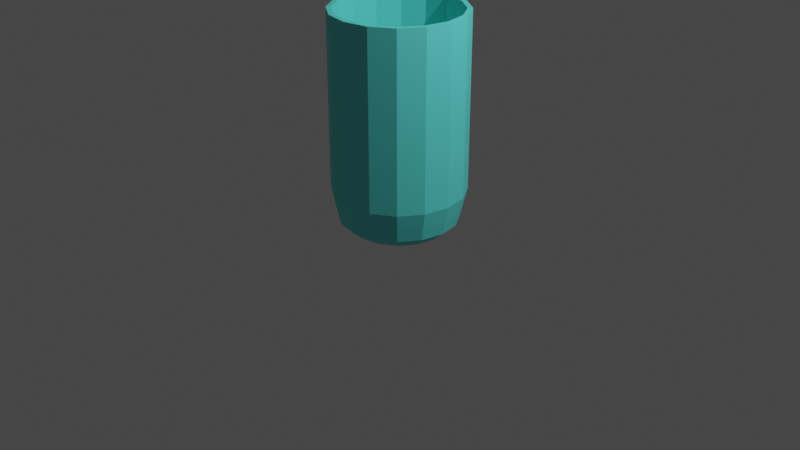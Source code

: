 # Source: Cup.blend  (saved by Blender 2.93.20; exported with 4.5.12 LTS)
import bpy
from mathutils import Matrix  # noqa: F401  (used for matrix-valued properties, if any)

bpy.ops.wm.read_factory_settings(use_empty=True)
scene = bpy.context.scene
scene.name = 'Scene'

# ---- collections
col_collection = bpy.data.collections.new('Collection'); scene.collection.children.link(col_collection)

# ---- materials (node trees are filled in below, after node groups)
mat_material_001 = bpy.data.materials.new('Material.001')
mat_material_001.use_transparent_shadow = False

# ---- material node trees
mat_material_001.use_nodes = True; mat_material_001.node_tree.nodes.clear()
_N = mat_material_001.node_tree.nodes; _L = mat_material_001.node_tree.links
n0 = _N.new('ShaderNodeBsdfPrincipled'); n0.name = 'Principled BSDF'; n0.location = (10, 300)
n0.distribution = 'GGX'
n0.subsurface_method = 'BURLEY'
n0.inputs[0].default_value = (0.1154, 0.8, 0.7547, 1.0)
n0.inputs[3].default_value = 1.45
n0.inputs[27].default_value = (0.0, 0.0, 0.0, 1.0)
n0.inputs[28].default_value = 1.0
n1 = _N.new('ShaderNodeOutputMaterial'); n1.name = 'Material Output'; n1.location = (300, 300)
_L.new(n0.outputs[0], n1.inputs[0])
n1.is_active_output = True

# ---- world
world_world = bpy.data.worlds.new('World'); scene.world = world_world
world_world.use_nodes = True; world_world.node_tree.nodes.clear()
_N = world_world.node_tree.nodes; _L = world_world.node_tree.links
n0 = _N.new('ShaderNodeOutputWorld'); n0.name = 'World Output'; n0.location = (300, 300)
n1 = _N.new('ShaderNodeBackground'); n1.name = 'Background'; n1.location = (10, 300)
n1.inputs[0].default_value = (0.05088, 0.05088, 0.05088, 1.0)
_L.new(n1.outputs[0], n0.inputs[0])
n0.is_active_output = True
world_world.color = (0.05088, 0.05088, 0.05088)
world_world.use_sun_shadow = False
world_world.sun_shadow_jitter_overblur = 0.0

# ---- cameras
cam_camera = bpy.data.cameras.new('Camera')
cam_camera.clip_end = 100.0
cam_camera.ortho_scale = 7.314

# ---- lights
light_light = bpy.data.lights.new('Light', 'POINT')
light_light.transmission_factor = 0.0
light_light.energy = 1000.0
light_light.shadow_soft_size = 0.1
light_light.shadow_maximum_resolution = 0.006
light_light.use_absolute_resolution = True

# ---- meshes
me_cylinder = bpy.data.meshes.new('Cylinder')
me_cylinder.from_pydata([(0.0, 1.0, -1.0), (-3.799e-09, 1.227, 1.0), (0.3827, 0.9239, -1.0), (0.4694, 1.133, 1.0), (0.7071, 0.7071, -1.0), (0.8673, 0.8673, 1.0), (0.9239, 0.3827, -1.0), (1.133, 0.4694, 1.0), (1.0, -4.371e-08, -1.0), (1.227, -5.277e-08, 1.0), (0.9239, -0.3827, -1.0), (1.133, -0.4694, 1.0), (0.7071, -0.7071, -1.0), (0.8673, -0.8673, 1.0), (0.3827, -0.9239, -1.0), (0.4694, -1.133, 1.0), (-8.742e-08, -1.0, -1.0), (-1.11e-07, -1.227, 1.0), (-0.3827, -0.9239, -1.0), (-0.4694, -1.133, 1.0), (-0.7071, -0.7071, -1.0), (-0.8673, -0.8673, 1.0), (-0.9239, -0.3827, -1.0), (-1.133, -0.4694, 1.0), (-1.0, 1.192e-08, -1.0), (-1.227, 1.547e-08, 1.0), (-0.9239, 0.3827, -1.0), (-1.133, 0.4694, 1.0), (-0.7071, 0.7071, -1.0), (-0.8673, 0.8673, 1.0), (-0.3827, 0.9239, -1.0), (-0.4694, 1.133, 1.0), (0.4352, 1.051, 1.0), (-3.386e-09, 1.137, 1.0), (0.8041, 0.8041, 1.0), (1.051, 0.4352, 1.0), (1.137, -4.838e-08, 1.0), (1.051, -0.4352, 1.0), (0.8041, -0.8041, 1.0), (0.4352, -1.051, 1.0), (-1.028e-07, -1.137, 1.0), (-0.4352, -1.051, 1.0), (-0.8041, -0.8041, 1.0), (-1.051, -0.4352, 1.0), (-1.137, 1.489e-08, 1.0), (-1.051, 0.4352, 1.0), (-0.8041, 0.8041, 1.0), (-0.4352, 1.051, 1.0), (0.4694, 1.133, 1.0), (-3.799e-09, 1.227, 1.0), (0.8673, 0.8673, 1.0), (1.133, 0.4694, 1.0), (1.227, -5.277e-08, 1.0), (1.133, -0.4694, 1.0), (0.8673, -0.8673, 1.0), (0.4694, -1.133, 1.0), (-1.11e-07, -1.227, 1.0), (-0.4694, -1.133, 1.0), (-0.8673, -0.8673, 1.0), (-1.133, -0.4694, 1.0), (-1.227, 1.547e-08, 1.0), (-1.133, 0.4694, 1.0), (-0.8673, 0.8673, 1.0), (-0.4694, 1.133, 1.0), (0.4352, 1.051, 1.0), (-3.386e-09, 1.137, 1.0), (0.8041, 0.8041, 1.0), (1.051, 0.4352, 1.0), (1.137, -4.838e-08, 1.0), (1.051, -0.4352, 1.0), (0.8041, -0.8041, 1.0), (0.4352, -1.051, 1.0), (-1.028e-07, -1.137, 1.0), (-0.4352, -1.051, 1.0), (-0.8041, -0.8041, 1.0), (-1.051, -0.4352, 1.0), (-1.137, 1.489e-08, 1.0), (-1.051, 0.4352, 1.0), (-0.8041, 0.8041, 1.0), (-0.4352, 1.051, 1.0), (0.4955, 1.196, 3.835), (-4.423e-09, 1.295, 3.835), (0.9155, 0.9155, 3.835), (1.196, 0.4955, 3.835), (1.295, -5.653e-08, 3.835), (1.196, -0.4955, 3.835), (0.9155, -0.9155, 3.835), (0.4955, -1.196, 3.835), (-1.176e-07, -1.295, 3.835), (-0.4955, -1.196, 3.835), (-0.9155, -0.9155, 3.835), (-1.196, -0.4955, 3.835), (-1.295, 1.55e-08, 3.835), (-1.196, 0.4955, 3.835), (-0.9155, 0.9155, 3.835), (-0.4955, 1.196, 3.835), (0.4593, 1.109, 3.835), (-3.988e-09, 1.2, 3.835), (0.8488, 0.8488, 3.835), (1.109, 0.4593, 3.835), (1.2, -5.19e-08, 3.835), (1.109, -0.4593, 3.835), (0.8488, -0.8488, 3.835), (0.4593, -1.109, 3.835), (-1.089e-07, -1.2, 3.835), (-0.4593, -1.109, 3.835), (-0.8488, -0.8488, 3.835), (-1.109, -0.4593, 3.835), (-1.2, 1.489e-08, 3.835), (-1.109, 0.4593, 3.835), (-0.8488, 0.8488, 3.835), (-0.4593, 1.109, 3.835), (0.5238, 1.265, 7.123), (-4.463e-09, 1.369, 7.123), (0.9679, 0.9679, 7.123), (1.265, 0.5238, 7.123), (1.369, -6.041e-08, 7.123), (1.265, -0.5238, 7.123), (0.9679, -0.9679, 7.123), (0.5238, -1.265, 7.123), (-1.241e-07, -1.369, 7.123), (-0.5238, -1.265, 7.123), (-0.9679, -0.9679, 7.123), (-1.265, -0.5238, 7.123), (-1.369, 1.575e-08, 7.123), (-1.265, 0.5238, 7.123), (-0.9679, 0.9679, 7.123), (-0.5238, 1.265, 7.123), (0.4856, 1.172, 7.123), (-4.003e-09, 1.269, 7.123), (0.8973, 0.8973, 7.123), (1.172, 0.4856, 7.123), (1.269, -5.551e-08, 7.123), (1.172, -0.4856, 7.123), (0.8973, -0.8973, 7.123), (0.4856, -1.172, 7.123), (-1.149e-07, -1.269, 7.123), (-0.4856, -1.172, 7.123), (-0.8973, -0.8973, 7.123), (-1.172, -0.4856, 7.123), (-1.269, 1.51e-08, 7.123), (-1.172, 0.4856, 7.123), (-0.8973, 0.8973, 7.123), (-0.4856, 1.172, 7.123), (0.5238, 1.265, 39.4), (-4.463e-09, 1.369, 39.4), (0.9679, 0.9679, 39.4), (1.265, 0.5238, 39.4), (1.369, -6.041e-08, 39.4), (1.265, -0.5238, 39.4), (0.9679, -0.9679, 39.4), (0.5238, -1.265, 39.4), (-1.241e-07, -1.369, 39.4), (-0.5238, -1.265, 39.4), (-0.9679, -0.9679, 39.4), (-1.265, -0.5238, 39.4), (-1.369, 1.575e-08, 39.4), (-1.265, 0.5238, 39.4), (-0.9679, 0.9679, 39.4), (-0.5238, 1.265, 39.4), (0.4856, 1.172, 39.4), (-4.003e-09, 1.269, 39.4), (0.8973, 0.8973, 39.4), (1.172, 0.4856, 39.4), (1.269, -5.551e-08, 39.4), (1.172, -0.4856, 39.4), (0.8973, -0.8973, 39.4), (0.4856, -1.172, 39.4), (-1.149e-07, -1.269, 39.4), (-0.4856, -1.172, 39.4), (-0.8973, -0.8973, 39.4), (-1.172, -0.4856, 39.4), (-1.269, 1.51e-08, 39.4), (-1.172, 0.4856, 39.4), (-0.8973, 0.8973, 39.4), (-0.4856, 1.172, 39.4), (0.5238, 1.265, 43.59), (-4.463e-09, 1.369, 43.59), (0.9679, 0.9679, 43.59), (1.265, 0.5238, 43.59), (1.369, -6.041e-08, 43.59), (1.265, -0.5238, 43.59), (0.9679, -0.9679, 43.59), (0.5238, -1.265, 43.59), (-1.241e-07, -1.369, 43.59), (-0.5238, -1.265, 43.59), (-0.9679, -0.9679, 43.59), (-1.265, -0.5238, 43.59), (-1.369, 1.575e-08, 43.59), (-1.265, 0.5238, 43.59), (-0.9679, 0.9679, 43.59), (-0.5238, 1.265, 43.59), (0.4856, 1.172, 43.59), (-4.003e-09, 1.269, 43.59), (0.8973, 0.8973, 43.59), (1.172, 0.4856, 43.59), (1.269, -5.551e-08, 43.59), (1.172, -0.4856, 43.59), (0.8973, -0.8973, 43.59), (0.4856, -1.172, 43.59), (-1.149e-07, -1.269, 43.59), (-0.4856, -1.172, 43.59), (-0.8973, -0.8973, 43.59), (-1.172, -0.4856, 43.59), (-1.269, 1.51e-08, 43.59), (-1.172, 0.4856, 43.59), (-0.8973, 0.8973, 43.59), (-0.4856, 1.172, 43.59)], [], [(0, 1, 3, 2), (2, 3, 5, 4), (4, 5, 7, 6), (6, 7, 9, 8), (8, 9, 11, 10), (10, 11, 13, 12), (12, 13, 15, 14), (14, 15, 17, 16), (16, 17, 19, 18), (18, 19, 21, 20), (20, 21, 23, 22), (22, 23, 25, 24), (24, 25, 27, 26), (26, 27, 29, 28), (17, 15, 55, 56), (28, 29, 31, 30), (30, 31, 1, 0), (0, 2, 4, 6, 8, 10, 12, 14, 16, 18, 20, 22, 24, 26, 28, 30), (32, 33, 47, 46, 45, 44, 43, 42, 41, 40, 39, 38, 37, 36, 35, 34), (47, 33, 65, 79), (32, 34, 66, 64), (46, 47, 79, 78), (25, 23, 59, 60), (7, 5, 50, 51), (33, 32, 64, 65), (45, 46, 78, 77), (1, 31, 63, 49), (15, 13, 54, 55), (44, 45, 77, 76), (43, 44, 76, 75), (23, 21, 58, 59), (5, 3, 48, 50), (42, 43, 75, 74), (31, 29, 62, 63), (73, 74, 106, 105), (60, 59, 91, 92), (72, 73, 105, 104), (59, 58, 90, 91), (71, 72, 104, 103), (58, 57, 89, 90), (70, 71, 103, 102), (57, 56, 88, 89), (69, 70, 102, 101), (56, 55, 87, 88), (68, 69, 101, 100), (55, 54, 86, 87), (67, 68, 100, 99), (54, 53, 85, 86), (66, 67, 99, 98), (79, 65, 97, 111), (34, 35, 67, 66), (35, 36, 68, 67), (9, 7, 51, 52), (27, 25, 60, 61), (36, 37, 69, 68), (19, 17, 56, 57), (37, 38, 70, 69), (38, 39, 71, 70), (11, 9, 52, 53), (29, 27, 61, 62), (3, 1, 49, 48), (39, 40, 72, 71), (21, 19, 57, 58), (40, 41, 73, 72), (41, 42, 74, 73), (13, 11, 53, 54), (82, 80, 112, 114), (95, 94, 126, 127), (107, 108, 140, 139), (80, 81, 113, 112), (94, 93, 125, 126), (106, 107, 139, 138), (93, 92, 124, 125), (105, 106, 138, 137), (92, 91, 123, 124), (104, 105, 137, 136), (91, 90, 122, 123), (103, 104, 136, 135), (90, 89, 121, 122), (102, 103, 135, 134), (89, 88, 120, 121), (101, 102, 134, 133), (61, 60, 92, 93), (74, 75, 107, 106), (62, 61, 93, 94), (48, 49, 81, 80), (75, 76, 108, 107), (63, 62, 94, 95), (50, 48, 80, 82), (76, 77, 109, 108), (49, 63, 95, 81), (51, 50, 82, 83), (77, 78, 110, 109), (65, 64, 96, 97), (52, 51, 83, 84), (78, 79, 111, 110), (64, 66, 98, 96), (53, 52, 84, 85), (116, 115, 147, 148), (129, 128, 160, 161), (141, 142, 174, 173), (115, 114, 146, 147), (113, 127, 159, 145), (140, 141, 173, 172), (114, 112, 144, 146), (127, 126, 158, 159), (139, 140, 172, 171), (112, 113, 145, 144), (126, 125, 157, 158), (138, 139, 171, 170), (125, 124, 156, 157), (137, 138, 170, 169), (124, 123, 155, 156), (136, 137, 169, 168), (108, 109, 141, 140), (81, 95, 127, 113), (83, 82, 114, 115), (109, 110, 142, 141), (97, 96, 128, 129), (84, 83, 115, 116), (110, 111, 143, 142), (96, 98, 130, 128), (85, 84, 116, 117), (111, 97, 129, 143), (98, 99, 131, 130), (86, 85, 117, 118), (99, 100, 132, 131), (87, 86, 118, 119), (100, 101, 133, 132), (88, 87, 119, 120), (150, 149, 181, 182), (162, 163, 195, 194), (175, 161, 193, 207), (149, 148, 180, 181), (160, 162, 194, 192), (174, 175, 207, 206), (148, 147, 179, 180), (161, 160, 192, 193), (173, 174, 206, 205), (147, 146, 178, 179), (145, 159, 191, 177), (172, 173, 205, 204), (146, 144, 176, 178), (159, 158, 190, 191), (171, 172, 204, 203), (144, 145, 177, 176), (142, 143, 175, 174), (128, 130, 162, 160), (117, 116, 148, 149), (143, 129, 161, 175), (130, 131, 163, 162), (118, 117, 149, 150), (131, 132, 164, 163), (119, 118, 150, 151), (132, 133, 165, 164), (120, 119, 151, 152), (133, 134, 166, 165), (121, 120, 152, 153), (134, 135, 167, 166), (122, 121, 153, 154), (135, 136, 168, 167), (123, 122, 154, 155), (180, 179, 195, 196), (185, 184, 200, 201), (190, 189, 205, 206), (178, 176, 192, 194), (183, 182, 198, 199), (188, 187, 203, 204), (181, 180, 196, 197), (186, 185, 201, 202), (191, 190, 206, 207), (179, 178, 194, 195), (184, 183, 199, 200), (176, 177, 193, 192), (189, 188, 204, 205), (182, 181, 197, 198), (187, 186, 202, 203), (177, 191, 207, 193), (163, 164, 196, 195), (151, 150, 182, 183), (164, 165, 197, 196), (152, 151, 183, 184), (165, 166, 198, 197), (153, 152, 184, 185), (166, 167, 199, 198), (154, 153, 185, 186), (167, 168, 200, 199), (155, 154, 186, 187), (168, 169, 201, 200), (156, 155, 187, 188), (169, 170, 202, 201), (157, 156, 188, 189), (170, 171, 203, 202), (158, 157, 189, 190)])
_uv = me_cylinder.uv_layers.new(name='UVMap')
_uv.uv.foreach_set('vector', [1.0, 0.5, 1.0, 1.0, 0.9375, 1.0, 0.9375, 0.5, 0.9375, 0.5, 0.9375, 1.0, 0.875, 1.0, 0.875, 0.5, 0.875, 0.5, 0.875, 1.0, 0.8125, 1.0, 0.8125, 0.5, 0.8125, 0.5, 0.8125, 1.0, 0.75, 1.0, 0.75, 0.5, 0.75, 0.5, 0.75, 1.0, 0.6875, 1.0, 0.6875, 0.5, 0.6875, 0.5, 0.6875, 1.0, 0.625, 1.0, 0.625, 0.5, 0.625, 0.5, 0.625, 1.0, 0.5625, 1.0, 0.5625, 0.5, 0.5625, 0.5, 0.5625, 1.0, 0.5, 1.0, 0.5, 0.5, 0.5, 0.5, 0.5, 1.0, 0.4375, 1.0, 0.4375, 0.5, 0.4375, 0.5, 0.4375, 1.0, 0.375, 1.0, 0.375, 0.5, 0.375, 0.5, 0.375, 1.0, 0.3125, 1.0, 0.3125, 0.5, 0.3125, 0.5, 0.3125, 1.0, 0.25, 1.0, 0.25, 0.5, 0.25, 0.5, 0.25, 1.0, 0.1875, 1.0, 0.1875, 0.5, 0.1875, 0.5, 0.1875, 1.0, 0.125, 1.0, 0.125, 0.5, 0.5, 1.0, 0.5625, 1.0, 0.5625, 1.0, 0.5, 1.0, 0.125, 0.5, 0.125, 1.0, 0.0625, 1.0, 0.0625, 0.5, 0.0625, 0.5, 0.0625, 1.0, 0.0, 1.0, 0.0, 0.5, 0.75, 0.49, 0.8418, 0.4717, 0.9197, 0.4197, 0.9717, 0.3418, 0.99, 0.25, 0.9717, 0.1582, 0.9197, 0.08029, 0.8418, 0.02827, 0.75, 0.01, 0.6582, 0.02827, 0.5803, 0.08029, 0.5283, 0.1582, 0.51, 0.25, 0.5283, 0.3418, 0.5803, 0.4197, 0.6582, 0.4717, 0.3418, 0.4717, 0.25, 0.49, 0.1582, 0.4717, 0.08029, 0.4197, 0.02827, 0.3418, 0.01, 0.25, 0.02827, 0.1582, 0.08029, 0.08029, 0.1582, 0.02827, 0.25, 0.01, 0.3418, 0.02827, 0.4197, 0.08029, 0.4717, 0.1582, 0.49, 0.25, 0.4717, 0.3418, 0.4197, 0.4197, 0.1582, 0.4717, 0.25, 0.49, 0.25, 0.49, 0.1582, 0.4717, 0.3418, 0.4717, 0.4197, 0.4197, 0.4197, 0.4197, 0.3418, 0.4717, 0.08029, 0.4197, 0.1582, 0.4717, 0.1582, 0.4717, 0.08029, 0.4197, 0.25, 1.0, 0.3125, 1.0, 0.3125, 1.0, 0.25, 1.0, 0.8125, 1.0, 0.875, 1.0, 0.875, 1.0, 0.8125, 1.0, 0.25, 0.49, 0.3418, 0.4717, 0.3418, 0.4717, 0.25, 0.49, 0.02827, 0.3418, 0.08029, 0.4197, 0.08029, 0.4197, 0.02827, 0.3418, 0.0, 1.0, 0.0625, 1.0, 0.0625, 1.0, 0.0, 1.0, 0.5625, 1.0, 0.625, 1.0, 0.625, 1.0, 0.5625, 1.0, 0.01, 0.25, 0.02827, 0.3418, 0.02827, 0.3418, 0.01, 0.25, 0.02827, 0.1582, 0.01, 0.25, 0.01, 0.25, 0.02827, 0.1582, 0.3125, 1.0, 0.375, 1.0, 0.375, 1.0, 0.3125, 1.0, 0.875, 1.0, 0.9375, 1.0, 0.9375, 1.0, 0.875, 1.0, 0.08029, 0.08029, 0.02827, 0.1582, 0.02827, 0.1582, 0.08029, 0.08029, 0.0625, 1.0, 0.125, 1.0, 0.125, 1.0, 0.0625, 1.0, 0.1582, 0.02827, 0.08029, 0.08029, 0.08029, 0.08029, 0.1582, 0.02827, 0.25, 1.0, 0.3125, 1.0, 0.3125, 1.0, 0.25, 1.0, 0.25, 0.01, 0.1582, 0.02827, 0.1582, 0.02827, 0.25, 0.01, 0.3125, 1.0, 0.375, 1.0, 0.375, 1.0, 0.3125, 1.0, 0.3418, 0.02827, 0.25, 0.01, 0.25, 0.01, 0.3418, 0.02827, 0.375, 1.0, 0.4375, 1.0, 0.4375, 1.0, 0.375, 1.0, 0.4197, 0.08029, 0.3418, 0.02827, 0.3418, 0.02827, 0.4197, 0.08029, 0.4375, 1.0, 0.5, 1.0, 0.5, 1.0, 0.4375, 1.0, 0.4717, 0.1582, 0.4197, 0.08029, 0.4197, 0.08029, 0.4717, 0.1582, 0.5, 1.0, 0.5625, 1.0, 0.5625, 1.0, 0.5, 1.0, 0.49, 0.25, 0.4717, 0.1582, 0.4717, 0.1582, 0.49, 0.25, 0.5625, 1.0, 0.625, 1.0, 0.625, 1.0, 0.5625, 1.0, 0.4717, 0.3418, 0.49, 0.25, 0.49, 0.25, 0.4717, 0.3418, 0.625, 1.0, 0.6875, 1.0, 0.6875, 1.0, 0.625, 1.0, 0.4197, 0.4197, 0.4717, 0.3418, 0.4717, 0.3418, 0.4197, 0.4197, 0.1582, 0.4717, 0.25, 0.49, 0.25, 0.49, 0.1582, 0.4717, 0.4197, 0.4197, 0.4717, 0.3418, 0.4717, 0.3418, 0.4197, 0.4197, 0.4717, 0.3418, 0.49, 0.25, 0.49, 0.25, 0.4717, 0.3418, 0.75, 1.0, 0.8125, 1.0, 0.8125, 1.0, 0.75, 1.0, 0.1875, 1.0, 0.25, 1.0, 0.25, 1.0, 0.1875, 1.0, 0.49, 0.25, 0.4717, 0.1582, 0.4717, 0.1582, 0.49, 0.25, 0.4375, 1.0, 0.5, 1.0, 0.5, 1.0, 0.4375, 1.0, 0.4717, 0.1582, 0.4197, 0.08029, 0.4197, 0.08029, 0.4717, 0.1582, 0.4197, 0.08029, 0.3418, 0.02827, 0.3418, 0.02827, 0.4197, 0.08029, 0.6875, 1.0, 0.75, 1.0, 0.75, 1.0, 0.6875, 1.0, 0.125, 1.0, 0.1875, 1.0, 0.1875, 1.0, 0.125, 1.0, 0.9375, 1.0, 1.0, 1.0, 1.0, 1.0, 0.9375, 1.0, 0.3418, 0.02827, 0.25, 0.01, 0.25, 0.01, 0.3418, 0.02827, 0.375, 1.0, 0.4375, 1.0, 0.4375, 1.0, 0.375, 1.0, 0.25, 0.01, 0.1582, 0.02827, 0.1582, 0.02827, 0.25, 0.01, 0.1582, 0.02827, 0.08029, 0.08029, 0.08029, 0.08029, 0.1582, 0.02827, 0.625, 1.0, 0.6875, 1.0, 0.6875, 1.0, 0.625, 1.0, 0.875, 1.0, 0.9375, 1.0, 0.9375, 1.0, 0.875, 1.0, 0.0625, 1.0, 0.125, 1.0, 0.125, 1.0, 0.0625, 1.0, 0.02827, 0.1582, 0.01, 0.25, 0.01, 0.25, 0.02827, 0.1582, 0.9375, 1.0, 1.0, 1.0, 1.0, 1.0, 0.9375, 1.0, 0.125, 1.0, 0.1875, 1.0, 0.1875, 1.0, 0.125, 1.0, 0.08029, 0.08029, 0.02827, 0.1582, 0.02827, 0.1582, 0.08029, 0.08029, 0.1875, 1.0, 0.25, 1.0, 0.25, 1.0, 0.1875, 1.0, 0.1582, 0.02827, 0.08029, 0.08029, 0.08029, 0.08029, 0.1582, 0.02827, 0.25, 1.0, 0.3125, 1.0, 0.3125, 1.0, 0.25, 1.0, 0.25, 0.01, 0.1582, 0.02827, 0.1582, 0.02827, 0.25, 0.01, 0.3125, 1.0, 0.375, 1.0, 0.375, 1.0, 0.3125, 1.0, 0.3418, 0.02827, 0.25, 0.01, 0.25, 0.01, 0.3418, 0.02827, 0.375, 1.0, 0.4375, 1.0, 0.4375, 1.0, 0.375, 1.0, 0.4197, 0.08029, 0.3418, 0.02827, 0.3418, 0.02827, 0.4197, 0.08029, 0.4375, 1.0, 0.5, 1.0, 0.5, 1.0, 0.4375, 1.0, 0.4717, 0.1582, 0.4197, 0.08029, 0.4197, 0.08029, 0.4717, 0.1582, 0.1875, 1.0, 0.25, 1.0, 0.25, 1.0, 0.1875, 1.0, 0.08029, 0.08029, 0.02827, 0.1582, 0.02827, 0.1582, 0.08029, 0.08029, 0.125, 1.0, 0.1875, 1.0, 0.1875, 1.0, 0.125, 1.0, 0.9375, 1.0, 1.0, 1.0, 1.0, 1.0, 0.9375, 1.0, 0.02827, 0.1582, 0.01, 0.25, 0.01, 0.25, 0.02827, 0.1582, 0.0625, 1.0, 0.125, 1.0, 0.125, 1.0, 0.0625, 1.0, 0.875, 1.0, 0.9375, 1.0, 0.9375, 1.0, 0.875, 1.0, 0.01, 0.25, 0.02827, 0.3418, 0.02827, 0.3418, 0.01, 0.25, 0.0, 1.0, 0.0625, 1.0, 0.0625, 1.0, 0.0, 1.0, 0.8125, 1.0, 0.875, 1.0, 0.875, 1.0, 0.8125, 1.0, 0.02827, 0.3418, 0.08029, 0.4197, 0.08029, 0.4197, 0.02827, 0.3418, 0.25, 0.49, 0.3418, 0.4717, 0.3418, 0.4717, 0.25, 0.49, 0.75, 1.0, 0.8125, 1.0, 0.8125, 1.0, 0.75, 1.0, 0.08029, 0.4197, 0.1582, 0.4717, 0.1582, 0.4717, 0.08029, 0.4197, 0.3418, 0.4717, 0.4197, 0.4197, 0.4197, 0.4197, 0.3418, 0.4717, 0.6875, 1.0, 0.75, 1.0, 0.75, 1.0, 0.6875, 1.0, 0.75, 1.0, 0.8125, 1.0, 0.8125, 1.0, 0.75, 1.0, 0.25, 0.49, 0.3418, 0.4717, 0.3418, 0.4717, 0.25, 0.49, 0.02827, 0.3418, 0.08029, 0.4197, 0.08029, 0.4197, 0.02827, 0.3418, 0.8125, 1.0, 0.875, 1.0, 0.875, 1.0, 0.8125, 1.0, 0.0, 1.0, 0.0625, 1.0, 0.0625, 1.0, 0.0, 1.0, 0.01, 0.25, 0.02827, 0.3418, 0.02827, 0.3418, 0.01, 0.25, 0.875, 1.0, 0.9375, 1.0, 0.9375, 1.0, 0.875, 1.0, 0.0625, 1.0, 0.125, 1.0, 0.125, 1.0, 0.0625, 1.0, 0.02827, 0.1582, 0.01, 0.25, 0.01, 0.25, 0.02827, 0.1582, 0.9375, 1.0, 1.0, 1.0, 1.0, 1.0, 0.9375, 1.0, 0.125, 1.0, 0.1875, 1.0, 0.1875, 1.0, 0.125, 1.0, 0.08029, 0.08029, 0.02827, 0.1582, 0.02827, 0.1582, 0.08029, 0.08029, 0.1875, 1.0, 0.25, 1.0, 0.25, 1.0, 0.1875, 1.0, 0.1582, 0.02827, 0.08029, 0.08029, 0.08029, 0.08029, 0.1582, 0.02827, 0.25, 1.0, 0.3125, 1.0, 0.3125, 1.0, 0.25, 1.0, 0.25, 0.01, 0.1582, 0.02827, 0.1582, 0.02827, 0.25, 0.01, 0.01, 0.25, 0.02827, 0.3418, 0.02827, 0.3418, 0.01, 0.25, 0.0, 1.0, 0.0625, 1.0, 0.0625, 1.0, 0.0, 1.0, 0.8125, 1.0, 0.875, 1.0, 0.875, 1.0, 0.8125, 1.0, 0.02827, 0.3418, 0.08029, 0.4197, 0.08029, 0.4197, 0.02827, 0.3418, 0.25, 0.49, 0.3418, 0.4717, 0.3418, 0.4717, 0.25, 0.49, 0.75, 1.0, 0.8125, 1.0, 0.8125, 1.0, 0.75, 1.0, 0.08029, 0.4197, 0.1582, 0.4717, 0.1582, 0.4717, 0.08029, 0.4197, 0.3418, 0.4717, 0.4197, 0.4197, 0.4197, 0.4197, 0.3418, 0.4717, 0.6875, 1.0, 0.75, 1.0, 0.75, 1.0, 0.6875, 1.0, 0.1582, 0.4717, 0.25, 0.49, 0.25, 0.49, 0.1582, 0.4717, 0.4197, 0.4197, 0.4717, 0.3418, 0.4717, 0.3418, 0.4197, 0.4197, 0.625, 1.0, 0.6875, 1.0, 0.6875, 1.0, 0.625, 1.0, 0.4717, 0.3418, 0.49, 0.25, 0.49, 0.25, 0.4717, 0.3418, 0.5625, 1.0, 0.625, 1.0, 0.625, 1.0, 0.5625, 1.0, 0.49, 0.25, 0.4717, 0.1582, 0.4717, 0.1582, 0.49, 0.25, 0.5, 1.0, 0.5625, 1.0, 0.5625, 1.0, 0.5, 1.0, 0.625, 1.0, 0.6875, 1.0, 0.6875, 1.0, 0.625, 1.0, 0.4197, 0.4197, 0.4717, 0.3418, 0.4717, 0.3418, 0.4197, 0.4197, 0.1582, 0.4717, 0.25, 0.49, 0.25, 0.49, 0.1582, 0.4717, 0.6875, 1.0, 0.75, 1.0, 0.75, 1.0, 0.6875, 1.0, 0.3418, 0.4717, 0.4197, 0.4197, 0.4197, 0.4197, 0.3418, 0.4717, 0.08029, 0.4197, 0.1582, 0.4717, 0.1582, 0.4717, 0.08029, 0.4197, 0.75, 1.0, 0.8125, 1.0, 0.8125, 1.0, 0.75, 1.0, 0.25, 0.49, 0.3418, 0.4717, 0.3418, 0.4717, 0.25, 0.49, 0.02827, 0.3418, 0.08029, 0.4197, 0.08029, 0.4197, 0.02827, 0.3418, 0.8125, 1.0, 0.875, 1.0, 0.875, 1.0, 0.8125, 1.0, 0.0, 1.0, 0.0625, 1.0, 0.0625, 1.0, 0.0, 1.0, 0.01, 0.25, 0.02827, 0.3418, 0.02827, 0.3418, 0.01, 0.25, 0.875, 1.0, 0.9375, 1.0, 0.9375, 1.0, 0.875, 1.0, 0.0625, 1.0, 0.125, 1.0, 0.125, 1.0, 0.0625, 1.0, 0.02827, 0.1582, 0.01, 0.25, 0.01, 0.25, 0.02827, 0.1582, 0.9375, 1.0, 1.0, 1.0, 1.0, 1.0, 0.9375, 1.0, 0.08029, 0.4197, 0.1582, 0.4717, 0.1582, 0.4717, 0.08029, 0.4197, 0.3418, 0.4717, 0.4197, 0.4197, 0.4197, 0.4197, 0.3418, 0.4717, 0.6875, 1.0, 0.75, 1.0, 0.75, 1.0, 0.6875, 1.0, 0.1582, 0.4717, 0.25, 0.49, 0.25, 0.49, 0.1582, 0.4717, 0.4197, 0.4197, 0.4717, 0.3418, 0.4717, 0.3418, 0.4197, 0.4197, 0.625, 1.0, 0.6875, 1.0, 0.6875, 1.0, 0.625, 1.0, 0.4717, 0.3418, 0.49, 0.25, 0.49, 0.25, 0.4717, 0.3418, 0.5625, 1.0, 0.625, 1.0, 0.625, 1.0, 0.5625, 1.0, 0.49, 0.25, 0.4717, 0.1582, 0.4717, 0.1582, 0.49, 0.25, 0.5, 1.0, 0.5625, 1.0, 0.5625, 1.0, 0.5, 1.0, 0.4717, 0.1582, 0.4197, 0.08029, 0.4197, 0.08029, 0.4717, 0.1582, 0.4375, 1.0, 0.5, 1.0, 0.5, 1.0, 0.4375, 1.0, 0.4197, 0.08029, 0.3418, 0.02827, 0.3418, 0.02827, 0.4197, 0.08029, 0.375, 1.0, 0.4375, 1.0, 0.4375, 1.0, 0.375, 1.0, 0.3418, 0.02827, 0.25, 0.01, 0.25, 0.01, 0.3418, 0.02827, 0.3125, 1.0, 0.375, 1.0, 0.375, 1.0, 0.3125, 1.0, 0.75, 1.0, 0.8125, 1.0, 0.8125, 1.0, 0.75, 1.0, 0.4375, 1.0, 0.5, 1.0, 0.5, 1.0, 0.4375, 1.0, 0.125, 1.0, 0.1875, 1.0, 0.1875, 1.0, 0.125, 1.0, 0.875, 1.0, 0.9375, 1.0, 0.9375, 1.0, 0.875, 1.0, 0.5625, 1.0, 0.625, 1.0, 0.625, 1.0, 0.5625, 1.0, 0.25, 1.0, 0.3125, 1.0, 0.3125, 1.0, 0.25, 1.0, 0.6875, 1.0, 0.75, 1.0, 0.75, 1.0, 0.6875, 1.0, 0.375, 1.0, 0.4375, 1.0, 0.4375, 1.0, 0.375, 1.0, 0.0625, 1.0, 0.125, 1.0, 0.125, 1.0, 0.0625, 1.0, 0.8125, 1.0, 0.875, 1.0, 0.875, 1.0, 0.8125, 1.0, 0.5, 1.0, 0.5625, 1.0, 0.5625, 1.0, 0.5, 1.0, 0.9375, 1.0, 1.0, 1.0, 1.0, 1.0, 0.9375, 1.0, 0.1875, 1.0, 0.25, 1.0, 0.25, 1.0, 0.1875, 1.0, 0.625, 1.0, 0.6875, 1.0, 0.6875, 1.0, 0.625, 1.0, 0.3125, 1.0, 0.375, 1.0, 0.375, 1.0, 0.3125, 1.0, 0.0, 1.0, 0.0625, 1.0, 0.0625, 1.0, 0.0, 1.0, 0.4717, 0.3418, 0.49, 0.25, 0.49, 0.25, 0.4717, 0.3418, 0.5625, 1.0, 0.625, 1.0, 0.625, 1.0, 0.5625, 1.0, 0.49, 0.25, 0.4717, 0.1582, 0.4717, 0.1582, 0.49, 0.25, 0.5, 1.0, 0.5625, 1.0, 0.5625, 1.0, 0.5, 1.0, 0.4717, 0.1582, 0.4197, 0.08029, 0.4197, 0.08029, 0.4717, 0.1582, 0.4375, 1.0, 0.5, 1.0, 0.5, 1.0, 0.4375, 1.0, 0.4197, 0.08029, 0.3418, 0.02827, 0.3418, 0.02827, 0.4197, 0.08029, 0.375, 1.0, 0.4375, 1.0, 0.4375, 1.0, 0.375, 1.0, 0.3418, 0.02827, 0.25, 0.01, 0.25, 0.01, 0.3418, 0.02827, 0.3125, 1.0, 0.375, 1.0, 0.375, 1.0, 0.3125, 1.0, 0.25, 0.01, 0.1582, 0.02827, 0.1582, 0.02827, 0.25, 0.01, 0.25, 1.0, 0.3125, 1.0, 0.3125, 1.0, 0.25, 1.0, 0.1582, 0.02827, 0.08029, 0.08029, 0.08029, 0.08029, 0.1582, 0.02827, 0.1875, 1.0, 0.25, 1.0, 0.25, 1.0, 0.1875, 1.0, 0.08029, 0.08029, 0.02827, 0.1582, 0.02827, 0.1582, 0.08029, 0.08029, 0.125, 1.0, 0.1875, 1.0, 0.1875, 1.0, 0.125, 1.0])
me_cylinder.materials.append(mat_material_001)
me_cylinder.use_remesh_fix_poles = True
me_cylinder.use_remesh_preserve_attributes = False
me_cylinder.update()

# ---- objects
ob_light = bpy.data.objects.new('Light', light_light)
ob_camera = bpy.data.objects.new('Camera', cam_camera)
ob_cylinder = bpy.data.objects.new('Cylinder', me_cylinder)

# ---- transforms, parenting, visibility, modifiers, constraints
ob_light.location = (4.076, 1.005, 5.904)
ob_light.rotation_euler = (0.6503, 0.05522, 1.866)
ob_light.lock_rotations_4d = False
ob_light.empty_display_type = 'ARROWS'
ob_light.color = (0.0, 0.0, 0.0, 0.0)
ob_light.lineart.crease_threshold = 0.0
ob_camera.location = (7.359, -6.926, 4.958)
ob_camera.rotation_euler = (1.109, 0.0, 0.8149)
ob_camera.lock_rotations_4d = False
ob_camera.empty_display_type = 'ARROWS'
ob_camera.color = (0.0, 0.0, 0.0, 0.0)
ob_camera.display_type = 'WIRE'
ob_camera.lineart.crease_threshold = 0.0
ob_cylinder.location = (0.0, 0.0, 0.0)
ob_cylinder.scale = (0.5, 0.5, 0.05)

# ---- collection membership
col_collection.objects.link(ob_light)
col_collection.objects.link(ob_camera)
col_collection.objects.link(ob_cylinder)

# ---- scene / render settings (as saved in the file)
scene.camera = ob_camera
scene.frame_start = 1; scene.frame_end = 250; scene.frame_set(1)
scene.render.engine = 'BLENDER_EEVEE_NEXT'
scene.cycles.use_denoising = False
scene.cycles.samples = 128
scene.cycles.sampling_pattern = 'TABULATED_SOBOL'
scene.cycles.use_adaptive_sampling = False
scene.cycles.use_light_tree = False
scene.view_settings.view_transform = 'Filmic'
bpy.context.view_layer.update()
